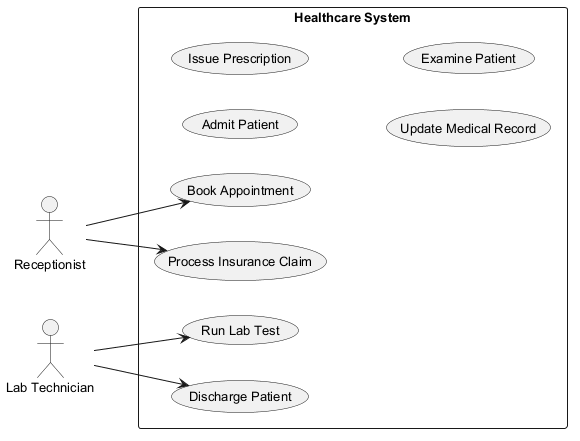

The diagram above was rendered by PlantUML. Its source (embedded in the PNG):
@startuml
skinparam backgroundColor #FFFFFF
skinparam classBackgroundColor #F1F8E9
skinparam classBorderColor #33691E
skinparam defaultFontSize 13
left to right direction
actor "Receptionist" as R
actor "Lab Technician" as LT
rectangle "Healthcare System" {
  usecase "Book Appointment" as UC_BookAppointment
  usecase "Admit Patient" as UC_AdmitPatient
  usecase "Issue Prescription" as UC_IssuePrescription
  usecase "Process Insurance Claim" as UC_ProcessInsuranceClaim
  usecase "Update Medical Record" as UC_UpdateMedicalRecord
  usecase "Examine Patient" as UC_ExaminePatient
  usecase "Run Lab Test" as UC_RunLabTest
  usecase "Discharge Patient" as UC_DischargePatient
}
R --> UC_ProcessInsuranceClaim
R --> UC_BookAppointment
LT --> UC_DischargePatient
LT --> UC_RunLabTest
@enduml